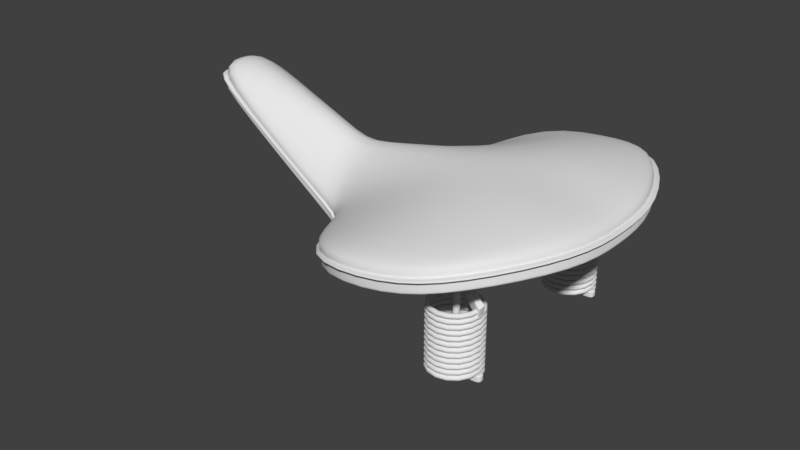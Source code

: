 # Source: sattel.blend  (saved by Blender 2.79.0; exported with 4.5.12 LTS)
import bpy
from mathutils import Matrix  # noqa: F401  (used for matrix-valued properties, if any)

bpy.ops.wm.read_factory_settings(use_empty=True)
scene = bpy.context.scene
scene.name = 'Scene'

# ---- collections
col_collection_1 = bpy.data.collections.new('Collection 1'); scene.collection.children.link(col_collection_1)
col_all_objects = bpy.data.collections.new('all_objects')  # instanced only; not linked into the scene

# ---- materials (node trees are filled in below, after node groups)
mat_screw_003_001 = bpy.data.materials.new('screw_003.001')
mat_screw_003_001.alpha_threshold = 0.0
mat_screw_003_001.roughness = 0.5
mat_screw_004 = bpy.data.materials.new('screw_004')
mat_screw_004.alpha_threshold = 0.0
mat_screw_004.roughness = 0.5
mat_screw_003 = bpy.data.materials.new('screw_003')
mat_screw_003.alpha_threshold = 0.0
mat_screw_003.roughness = 0.5

# ---- material node trees
mat_screw_003_001.use_nodes = True; mat_screw_003_001.node_tree.nodes.clear()
_N = mat_screw_003_001.node_tree.nodes; _L = mat_screw_003_001.node_tree.links
n0 = _N.new('ShaderNodeOutputMaterial'); n0.name = 'Material Output'; n0.location = (300, 300)
n1 = _N.new('ShaderNodeBsdfDiffuse'); n1.name = 'Diffuse BSDF'; n1.location = (10, 300)
n1.inputs[0].default_value = (0.15, 0.15, 0.15, 1.0)
_L.new(n1.outputs[0], n0.inputs[0])
n0.is_active_output = True
mat_screw_004.use_nodes = True; mat_screw_004.node_tree.nodes.clear()
_N = mat_screw_004.node_tree.nodes; _L = mat_screw_004.node_tree.links
n0 = _N.new('ShaderNodeOutputMaterial'); n0.name = 'Material Output'; n0.location = (300, 300)
n1 = _N.new('ShaderNodeBsdfDiffuse'); n1.name = 'Diffuse BSDF'; n1.location = (10, 300)
n1.inputs[0].default_value = (0.15, 0.15, 0.15, 1.0)
_L.new(n1.outputs[0], n0.inputs[0])
n0.is_active_output = True
mat_screw_003.use_nodes = True; mat_screw_003.node_tree.nodes.clear()
_N = mat_screw_003.node_tree.nodes; _L = mat_screw_003.node_tree.links
n0 = _N.new('ShaderNodeOutputMaterial'); n0.name = 'Material Output'; n0.location = (300, 300)
n1 = _N.new('ShaderNodeBsdfDiffuse'); n1.name = 'Diffuse BSDF'; n1.location = (10, 300)
n1.inputs[0].default_value = (0.15, 0.15, 0.15, 1.0)
_L.new(n1.outputs[0], n0.inputs[0])
n0.is_active_output = True

# ---- world
world_world = bpy.data.worlds.new('World'); scene.world = world_world
world_world.color = (0.05088, 0.05088, 0.05088)
world_world.use_sun_shadow = False
world_world.sun_shadow_jitter_overblur = 0.0
world_world.cycles.sampling_method = 'MANUAL'

# ---- meshes
me_screw_003_002 = bpy.data.meshes.new('screw_003.002')
me_screw_003_002.from_pydata([(-5.96e-08, -0.1524, -5.281e-08), (-0.1319, -0.07618, 1.689e-09), (-0.1319, 0.07618, 2.469e-08), (-5.96e-08, 0.1524, -6.796e-09), (0.1319, 0.07618, -6.129e-08), (0.1319, -0.07618, -8.43e-08), (-0.1319, -0.07618, 0.09913), (-2.73e-08, -0.1524, 0.09913), (-0.1319, 0.07618, 0.09913), (-2.73e-08, 0.1524, 0.09913), (0.1319, 0.07618, 0.09913), (0.1319, -0.07618, 0.09913), (-1.709e-08, -0.1056, 0.1305), (-0.09148, -0.05282, 0.1305), (-0.09148, 0.05282, 0.1305), (-1.709e-08, 0.1056, 0.1305), (0.09148, 0.05282, 0.1305), (0.09148, -0.05282, 0.1305), (-2.73e-08, -0.1205, 0.09913), (-8.572e-08, -0.1133, 0.1028), (-2.938e-08, -0.1164, 0.09275), (-0.09811, -0.05665, 0.1028), (-0.1044, -0.06027, 0.09913), (-0.1008, -0.0582, 0.09275), (0.09811, -0.05665, 0.1028), (0.1044, -0.06027, 0.09913), (0.1008, -0.0582, 0.09275), (-0.09811, 0.05665, 0.1028), (-0.1044, 0.06027, 0.09913), (-0.1008, 0.0582, 0.09275), (-2.73e-08, 0.1205, 0.09913), (-2.611e-08, 0.1133, 0.1028), (-2.938e-08, 0.1164, 0.09275), (0.1044, 0.06027, 0.09913), (0.09811, 0.05665, 0.1028), (0.1008, 0.0582, 0.09275)], [], [(0, 7, 6, 1), (1, 6, 8, 2), (2, 8, 9, 3), (3, 9, 10, 4), (4, 10, 11, 5), (5, 11, 7, 0), (13, 12, 17, 16, 15, 14), (15, 31, 27, 14), (17, 24, 34, 16), (16, 34, 31, 15), (22, 28, 8, 6), (28, 30, 9, 8), (30, 33, 10, 9), (12, 19, 24, 17), (33, 25, 11, 10), (21, 19, 12, 13), (25, 18, 7, 11), (18, 22, 6, 7), (22, 18, 20, 23), (23, 20, 19, 21), (28, 22, 23, 29), (29, 23, 21, 27), (25, 33, 35, 26), (26, 35, 34, 24), (33, 30, 32, 35), (35, 32, 31, 34), (30, 28, 29, 32), (32, 29, 27, 31), (18, 25, 26, 20), (20, 26, 24, 19), (14, 27, 21, 13)])
me_screw_003_002.polygons.foreach_set('use_smooth', [True] * 31)
_uv = me_screw_003_002.uv_layers.new(name='UVMap')
_uv.uv.foreach_set('vector', [0.5183, 0.0002289, 0.5183, 0.1688, 0.2593, 0.1688, 0.2593, 0.000229, 0.2593, 0.000229, 0.2593, 0.1688, 0.0002289, 0.1688, 0.0002288, 0.0002291, 0.0002288, 0.3378, 0.0002288, 0.1692, 0.2593, 0.1692, 0.2593, 0.3378, 0.2593, 0.3378, 0.2593, 0.1692, 0.5183, 0.1692, 0.5183, 0.3378, 0.5183, 0.3378, 0.5183, 0.1692, 0.7774, 0.1692, 0.7774, 0.3378, 0.7774, 0.0002288, 0.7774, 0.1688, 0.5183, 0.1688, 0.5183, 0.0002289, 0.6821, 0.8659, 0.5923, 0.7104, 0.6821, 0.5549, 0.8617, 0.5549, 0.9515, 0.7104, 0.8617, 0.8659, 0.1995, 0.8172, 0.1926, 0.8656, 0.007663, 0.8119, 0.02728, 0.7675, 0.5515, 0.7672, 0.5713, 0.8118, 0.386, 0.8656, 0.3791, 0.8171, 0.3791, 0.8171, 0.386, 0.8656, 0.1926, 0.8656, 0.1995, 0.8172, 0.1969, 0.6047, 0.05064, 0.761, 0.0002288, 0.75, 0.1756, 0.5549, 0.05111, 0.3441, 0.1935, 0.5051, 0.1707, 0.5544, 0.0002288, 0.3536, 0.1935, 0.5051, 0.4116, 0.5088, 0.4333, 0.5544, 0.1707, 0.5544, 0.3793, 0.9499, 0.3862, 0.9014, 0.5712, 0.9553, 0.5515, 0.9998, 0.4116, 0.5088, 0.5445, 0.3594, 0.5917, 0.3684, 0.4333, 0.5544, 0.1929, 0.9015, 0.3862, 0.9014, 0.3793, 0.9499, 0.1997, 0.9498, 0.5442, 0.7616, 0.4151, 0.6076, 0.4382, 0.5625, 0.5919, 0.7539, 0.4151, 0.6076, 0.1969, 0.6047, 0.1756, 0.5549, 0.4382, 0.5625, 0.1969, 0.6047, 0.4151, 0.6076, 0.4094, 0.6196, 0.2025, 0.6179, 0.1904, 0.8837, 0.3887, 0.8838, 0.3862, 0.9014, 0.1929, 0.9015, 0.05064, 0.761, 0.1969, 0.6047, 0.2025, 0.6179, 0.06169, 0.7667, 0.0002288, 0.9389, 0.1904, 0.8837, 0.1929, 0.9015, 0.007696, 0.9551, 0.5445, 0.3594, 0.4116, 0.5088, 0.4063, 0.4965, 0.534, 0.3543, 0.5787, 0.8281, 0.3885, 0.8833, 0.386, 0.8656, 0.5713, 0.8118, 0.4116, 0.5088, 0.1935, 0.5051, 0.1995, 0.4922, 0.4063, 0.4965, 0.3885, 0.8833, 0.1901, 0.8833, 0.1926, 0.8656, 0.386, 0.8656, 0.1935, 0.5051, 0.05111, 0.3441, 0.0632, 0.3382, 0.1995, 0.4922, 0.1901, 0.8833, 0.0002288, 0.8281, 0.007663, 0.8119, 0.1926, 0.8656, 0.4151, 0.6076, 0.5442, 0.7616, 0.5328, 0.7667, 0.4094, 0.6196, 0.3887, 0.8838, 0.5787, 0.9391, 0.5712, 0.9553, 0.3862, 0.9014, 0.02741, 0.9998, 0.007696, 0.9551, 0.1929, 0.9015, 0.1997, 0.9498])
me_screw_003_002.materials.append(mat_screw_003_001)
me_screw_003_002.use_remesh_preserve_volume = False
me_screw_003_002.use_remesh_preserve_attributes = False
me_screw_003_002.use_mirror_vertex_groups = False
me_screw_003_002.update()
me_cube_002 = bpy.data.meshes.new('Cube.002')
me_cube_002.from_pydata([(-1.0, 5.92, -1.0), (-1.0, 5.92, 1.0), (-1.0, 7.92, -1.0), (-1.0, 7.92, 1.0), (1.0, 5.92, -1.0), (1.0, 5.92, 1.0), (1.0, 7.92, -1.0), (1.0, 7.92, 1.0), (-1.0, 7.159, -1.0), (-1.0, 6.493, -1.0), (-1.0, 6.493, 1.0), (-1.0, 7.159, 1.0), (1.0, 6.493, -1.0), (1.0, 7.159, -1.0), (1.0, 7.159, 1.0), (1.0, 6.493, 1.0), (-1.0, 7.159, -1.0), (-1.0, 6.493, -1.0), (-1.0, 6.493, 1.0), (-1.0, 7.159, 1.0), (1.0, 6.493, -1.0), (1.0, 7.159, -1.0), (1.0, 7.159, 1.0), (1.0, 6.493, 1.0), (2.133, 6.493, -1.0), (2.133, 7.159, -1.0), (2.133, 7.159, 1.0), (2.133, 6.493, 1.0), (-1.0, 5.92, -0.6933), (-1.0, 7.92, -0.6933), (1.0, 7.92, -0.6933), (1.0, 5.92, -0.6933), (1.0, 7.159, -0.6933), (1.0, 6.493, -0.6933), (-1.0, 6.493, -0.6933), (-1.0, 7.159, -0.6933), (1.0, 7.159, -0.6933), (1.0, 6.493, -0.6933), (-1.0, 6.493, -0.6933), (-1.0, 7.159, -0.6933), (2.133, 7.159, -0.6933), (2.133, 6.493, -0.6933), (-1.0, 5.92, 0.6702), (-1.0, 7.92, 0.6702), (1.0, 7.92, 0.6702), (1.0, 5.92, 0.6702), (1.0, 7.159, 0.6702), (1.0, 6.493, 0.6702), (-1.0, 6.493, 0.6702), (-1.0, 7.159, 0.6702), (1.0, 7.159, 0.6702), (1.0, 6.493, 0.6702), (-1.0, 6.493, 0.6702), (-1.0, 7.159, 0.6702), (2.133, 7.159, 0.6702), (2.133, 6.493, 0.6702), (1.047, 6.493, -1.0), (1.047, 6.493, 1.0), (1.047, 7.159, 1.0), (1.047, 7.159, -1.0), (1.047, 7.159, -0.6933), (1.047, 6.493, -0.6933), (1.047, 6.493, 0.6702), (1.047, 7.159, 0.6702), (-0.16, 7.92, -1.0), (-0.16, 7.92, 1.0), (-0.16, 5.92, -1.0), (-0.16, 5.92, 1.0), (-0.16, 7.159, 1.0), (-0.16, 6.493, 1.0), (-0.16, 7.159, -1.0), (-0.16, 6.493, -1.0), (-0.16, 7.159, 1.0), (-0.16, 6.493, 1.0), (-0.16, 7.159, -1.0), (-0.16, 6.493, -1.0), (-0.16, 5.92, -0.6933), (-0.16, 7.92, -0.6933), (-0.16, 5.92, 0.6702), (-0.16, 7.92, 0.6702), (-1.0, 6.826, -1.0), (-1.0, 6.826, 1.0), (1.0, 6.826, -1.0), (1.0, 6.826, 1.0), (2.133, 6.826, -1.0), (2.133, 6.826, 1.0), (2.133, 6.826, -0.6933), (-1.0, 6.826, -0.6933), (2.133, 6.826, 0.6702), (-1.0, 6.826, 0.6702), (1.047, 6.826, -1.0), (1.047, 6.826, 1.0), (-0.16, 6.826, -1.0), (-0.16, 6.826, 1.0)], [], [(49, 11, 3, 43), (79, 65, 7, 44), (47, 15, 5, 45), (78, 67, 1, 42), (71, 12, 4, 66), (69, 10, 1, 67), (65, 3, 11, 68), (68, 11, 19, 72), (64, 6, 13, 70), (70, 13, 21, 74), (44, 7, 14, 46), (46, 14, 22, 50), (42, 1, 10, 48), (48, 10, 18, 52), (93, 81, 18, 73), (92, 82, 20, 75), (61, 56, 24, 41), (89, 81, 19, 53), (35, 8, 16, 39), (33, 12, 20, 37), (71, 9, 17, 75), (69, 15, 23, 73), (88, 85, 27, 55), (91, 57, 27, 85), (63, 58, 26, 54), (90, 59, 25, 84), (59, 60, 40, 25), (84, 86, 41, 24), (47, 33, 37, 51), (49, 35, 39, 53), (80, 87, 39, 16), (62, 61, 41, 55), (9, 34, 38, 17), (0, 28, 34, 9), (13, 32, 36, 21), (6, 30, 32, 13), (66, 76, 28, 0), (12, 33, 31, 4), (64, 77, 30, 6), (8, 35, 29, 2), (57, 62, 55, 27), (11, 49, 53, 19), (15, 47, 51, 23), (60, 63, 54, 40), (86, 88, 55, 41), (87, 89, 53, 39), (34, 48, 52, 38), (28, 42, 48, 34), (32, 46, 50, 36), (30, 44, 46, 32), (76, 78, 42, 28), (33, 47, 45, 31), (77, 79, 44, 30), (35, 49, 43, 29), (36, 50, 63, 60), (23, 51, 62, 57), (51, 37, 61, 62), (21, 36, 60, 59), (82, 21, 59, 90), (50, 22, 58, 63), (83, 23, 57, 91), (37, 20, 56, 61), (29, 43, 79, 77), (31, 45, 78, 76), (2, 29, 77, 64), (4, 31, 76, 66), (10, 69, 73, 18), (12, 71, 75, 20), (80, 92, 75, 17), (83, 93, 73, 23), (8, 70, 74, 16), (2, 64, 70, 8), (14, 68, 72, 22), (7, 65, 68, 14), (15, 69, 67, 5), (9, 71, 66, 0), (45, 5, 67, 78), (43, 3, 65, 79), (22, 72, 93, 83), (16, 74, 92, 80), (22, 83, 91, 58), (20, 82, 90, 56), (38, 52, 89, 87), (40, 54, 88, 86), (17, 38, 87, 80), (25, 40, 86, 84), (56, 90, 84, 24), (58, 91, 85, 26), (54, 26, 85, 88), (52, 18, 81, 89), (74, 21, 82, 92), (72, 19, 81, 93)])
me_cube_002.polygons.foreach_set('use_smooth', [True] * 92)
me_cube_002.use_remesh_preserve_volume = False
me_cube_002.use_remesh_preserve_attributes = False
me_cube_002.use_mirror_vertex_groups = False
me_cube_002.update()
me_circle_004 = bpy.data.meshes.new('Circle.004')
me_circle_004.from_pydata([(0.0, 11.13, -4.427e-07), (-0.1951, 11.11, -4.427e-07), (-0.3827, 11.05, -4.427e-07), (-0.5556, 10.96, -4.427e-07), (-0.7071, 10.83, -4.427e-07), (-0.8315, 10.68, -4.427e-07), (-0.9239, 10.51, -4.427e-07), (-0.9808, 10.32, -4.427e-07), (-1.0, 10.13, -4.427e-07), (-0.9808, 9.932, -4.427e-07), (-0.9239, 9.745, -4.427e-07), (-0.8315, 9.572, -4.427e-07), (-0.7071, 9.42, -4.427e-07), (-0.5556, 9.296, -4.427e-07), (-0.3827, 9.204, -4.427e-07), (-0.1951, 9.147, -4.427e-07), (3.258e-07, 9.127, -4.427e-07), (0.1951, 9.147, -4.427e-07), (0.3827, 9.204, -4.427e-07), (0.5556, 9.296, -4.427e-07), (0.7071, 9.42, -4.427e-07), (0.8315, 9.572, -4.427e-07), (0.9239, 9.745, -4.427e-07), (0.9808, 9.932, -4.427e-07), (1.0, 10.13, -4.427e-07), (0.9808, 10.32, -4.427e-07), (0.9239, 10.51, -4.427e-07), (0.8315, 10.68, -4.427e-07), (0.7071, 10.83, -4.427e-07), (0.5556, 10.96, -4.427e-07), (0.3827, 11.05, -4.427e-07), (0.1951, 11.11, -4.427e-07)], [(1, 0), (2, 1), (3, 2), (4, 3), (5, 4), (6, 5), (7, 6), (8, 7), (9, 8), (10, 9), (11, 10), (12, 11), (13, 12), (14, 13), (15, 14), (16, 15), (17, 16), (18, 17), (19, 18), (20, 19), (21, 20), (22, 21), (23, 22), (24, 23), (25, 24), (26, 25), (27, 26), (28, 27), (29, 28), (30, 29), (31, 30), (0, 31)], [])
me_circle_004.use_remesh_preserve_volume = False
me_circle_004.use_remesh_preserve_attributes = False
me_circle_004.use_mirror_vertex_groups = False
me_circle_004.update()
me_circle_003 = bpy.data.meshes.new('Circle.003')
me_circle_003.from_pydata([(0.0, 11.13, -4.427e-07), (-0.1951, 11.11, -4.427e-07), (-0.3827, 11.05, -4.427e-07), (-0.5556, 10.96, -4.427e-07), (-0.7071, 10.83, -4.427e-07), (-0.8315, 10.68, -4.427e-07), (-0.9239, 10.51, -4.427e-07), (-0.9808, 10.32, -4.427e-07), (-1.0, 10.13, -4.427e-07), (-0.9808, 9.932, -4.427e-07), (-0.9239, 9.745, -4.427e-07), (-0.8315, 9.572, -4.427e-07), (-0.7071, 9.42, -4.427e-07), (-0.5556, 9.296, -4.427e-07), (-0.3827, 9.204, -4.427e-07), (-0.1951, 9.147, -4.427e-07), (3.258e-07, 9.127, -4.427e-07), (0.1951, 9.147, -4.427e-07), (0.3827, 9.204, -4.427e-07), (0.5556, 9.296, -4.427e-07), (0.7071, 9.42, -4.427e-07), (0.8315, 9.572, -4.427e-07), (0.9239, 9.745, -4.427e-07), (0.9808, 9.932, -4.427e-07), (1.0, 10.13, -4.427e-07), (0.9808, 10.32, -4.427e-07), (0.9239, 10.51, -4.427e-07), (0.8315, 10.68, -4.427e-07), (0.7071, 10.83, -4.427e-07), (0.5556, 10.96, -4.427e-07), (0.3827, 11.05, -4.427e-07), (0.1951, 11.11, -4.427e-07)], [(1, 0), (2, 1), (3, 2), (4, 3), (5, 4), (6, 5), (7, 6), (8, 7), (9, 8), (10, 9), (11, 10), (12, 11), (13, 12), (14, 13), (15, 14), (16, 15), (17, 16), (18, 17), (19, 18), (20, 19), (21, 20), (22, 21), (23, 22), (24, 23), (25, 24), (26, 25), (27, 26), (28, 27), (29, 28), (30, 29), (31, 30), (0, 31)], [])
me_circle_003.use_remesh_preserve_volume = False
me_circle_003.use_remesh_preserve_attributes = False
me_circle_003.use_mirror_vertex_groups = False
me_circle_003.update()
me_cube_001 = bpy.data.meshes.new('Cube.001')
me_cube_001.from_pydata([(-1.008, 3.59, -1.788), (-1.008, 3.59, 0.2122), (-1.008, 5.59, -1.903), (-1.008, 5.59, 0.09682), (0.9873, 3.591, -3.121), (0.9873, 3.591, -1.121), (0.9873, 5.591, -3.121), (0.9873, 5.591, -1.121), (0.2473, 5.587, -4.715), (0.008734, 5.589, 2.832), (-0.5166, 5.591, -4.19), (-0.5166, 5.591, -2.19), (0.008734, 5.589, 4.832), (0.2473, 5.587, -2.715), (-0.5166, 3.591, -4.19), (0.008734, 3.589, 2.832), (0.2473, 3.587, -4.715), (0.2473, 3.587, -2.715), (0.008734, 3.589, 4.832), (-0.5166, 3.591, -2.19), (-1.009, 5.411, -1.85), (-1.008, 3.82, -1.839), (-1.008, 3.821, 0.1608), (-1.009, 5.412, 0.1497), (0.9878, 3.769, -3.136), (0.9869, 5.36, -3.108), (0.9869, 5.361, -1.108), (0.9878, 3.77, -1.136), (0.2469, 5.37, -2.702), (0.2478, 3.779, -2.73), (0.008273, 5.384, 4.846), (0.009194, 3.794, 4.819), (-0.517, 5.4, -2.176), (-0.5161, 3.809, -2.204), (-0.517, 5.399, -4.176), (-0.5161, 3.808, -4.204), (0.008274, 5.383, 2.846), (0.009195, 3.793, 2.819), (0.2469, 5.369, -4.702), (0.2478, 3.778, -4.73)], [], [(20, 23, 3, 2), (8, 13, 7, 6), (24, 27, 5, 4), (14, 19, 1, 0), (39, 24, 4, 16), (33, 22, 1, 19), (27, 29, 17, 5), (29, 31, 18, 17), (31, 33, 19, 18), (21, 35, 14, 0), (35, 37, 15, 14), (37, 39, 16, 15), (4, 5, 17, 16), (16, 17, 18, 15), (15, 18, 19, 14), (2, 3, 11, 10), (10, 11, 12, 9), (9, 12, 13, 8), (9, 8, 38, 36), (36, 38, 39, 37), (10, 9, 36, 34), (34, 36, 37, 35), (2, 10, 34, 20), (20, 34, 35, 21), (12, 11, 32, 30), (30, 32, 33, 31), (13, 12, 30, 28), (28, 30, 31, 29), (7, 13, 28, 26), (26, 28, 29, 27), (11, 3, 23, 32), (32, 23, 22, 33), (8, 6, 25, 38), (38, 25, 24, 39), (6, 7, 26, 25), (25, 26, 27, 24), (0, 1, 22, 21), (21, 22, 23, 20)])
me_cube_001.use_remesh_preserve_volume = False
me_cube_001.use_remesh_preserve_attributes = False
me_cube_001.use_mirror_vertex_groups = False
me_cube_001.update()
me_cube = bpy.data.meshes.new('Cube')
me_cube.from_pydata([(3.245, 0.0, -0.4544), (-7.706, -9.942, 0.6608), (2.927, 0.0, -0.4769), (-7.706, -8.47, 0.6221), (3.698, 0.0, -0.2211), (-6.995, -9.942, 0.649), (3.38, 0.0, -0.2436), (-6.995, -8.47, 0.649), (-6.724, -9.968, 0.4428), (-6.724, -8.444, 0.4428), (-5.988, -8.444, 0.5578), (-5.988, -9.968, 0.5578), (-7.708, 0.0, 0.5857), (-6.997, 0.0, 0.6494), (-6.726, 0.0, 0.4431), (-5.99, 0.0, 0.5581), (0.5284, -6.229, -0.2893), (1.45, -6.229, -0.116), (1.45, -8.137, -0.116), (0.5284, -8.137, -0.2893), (1.397, -10.78, -0.377), (2.341, -10.78, -0.1966), (2.341, -12.74, -0.1966), (1.397, -12.74, -0.377), (2.475, -8.298, -0.4706), (2.949, -8.964, -0.2376), (2.947, -10.94, -0.2394), (2.473, -10.27, -0.4725), (-7.027, -8.47, 0.6478), (3.678, 0.0, -0.2316), (-7.027, -9.942, 0.6496), (-6.021, -9.968, 0.5526), (-7.029, 0.0, 0.6465), (1.409, -8.137, -0.1238), (2.298, -12.74, -0.2047), (2.925, -10.91, -0.2499), (-7.64, -9.942, 0.6597), (-6.656, -9.968, 0.4534), (0.6138, -8.137, -0.2733), (1.484, -12.74, -0.3603), (2.516, -10.33, -0.451), (-7.64, -8.47, 0.6246), (3.287, 0.0, -0.4328), (-7.642, 0.0, 0.5916), (2.625, -5.267, -0.4727), (2.776, -3.821, -0.4748), (3.092, -5.499, -0.2396), (3.236, -3.937, -0.2416), (3.197, -6.187, -0.2333), (3.448, -4.281, -0.2272), (2.988, -4.165, -0.4605), (2.73, -5.955, -0.4665), (3.176, -6.176, -0.2438), (3.427, -4.276, -0.2377), (2.773, -5.976, -0.4449), (3.03, -4.176, -0.4389), (8.472, -38.36, 0.1496), (8.61, -37.3, 0.153), (8.356, -37.24, 0.02423), (8.214, -38.23, 0.0209), (8.46, -38.35, 0.1439), (8.599, -37.3, 0.1472), (8.238, -38.24, 0.03282), (8.38, -37.25, 0.03615), (5.698, -22.48, -0.03793), (5.723, -22.65, -0.0524), (5.466, -20.91, 0.09678), (5.588, -19.42, 0.1189), (5.6, -19.51, 0.1119), (5.861, -21.32, -0.03661), (5.454, -20.82, 0.1038), (5.835, -21.15, -0.02221), (5.273, -20.08, -0.09706), (5.133, -18.77, 0.04731), (5.284, -17.3, 0.06109), (5.288, -20.22, -0.1126), (5.277, -17.22, 0.06859), (5.443, -18.83, -0.09818), (5.126, -18.7, 0.05483), (5.428, -18.68, -0.08274), (6.11, -25.03, -0.03583), (6.032, -22.21, 0.1213), (6.24, -23.81, -0.02215), (5.906, -23.49, 0.1082), (6.221, -23.67, -0.008867), (6.092, -24.89, -0.02249), (5.915, -23.56, 0.1017), (6.041, -22.28, 0.1148), (9.421, -44.45, 0.04094), (9.503, -41.91, 0.06673), (9.398, -41.06, -0.01558), (9.314, -43.55, -0.04125), (9.416, -44.41, 0.03724), (9.498, -41.88, 0.06303), (9.324, -43.64, -0.03364), (9.408, -41.14, -0.007959), (9.245, -41.84, 0.09236), (9.149, -44.48, 0.06736), (9.143, -44.44, 0.06311), (9.003, -43.78, -0.02695), (9.016, -43.85, -0.01822), (9.102, -41.19, -0.002052), (9.239, -41.81, 0.08812), (9.115, -41.25, 0.00669), (9.39, -44.45, 0.04395), (9.385, -44.41, 0.04019), (9.279, -43.58, -0.03962), (9.365, -41.07, -0.01404), (9.375, -41.15, -0.006291), (9.473, -41.91, 0.06965), (9.289, -43.66, -0.03188), (9.469, -41.87, 0.06589)], [], [(8, 1, 3, 9), (9, 3, 12, 14), (10, 7, 5, 11), (37, 36, 1, 8), (41, 3, 1, 36), (38, 37, 8, 19), (17, 10, 11, 18), (16, 9, 10, 17), (19, 8, 9, 16), (48, 26, 35, 52), (10, 9, 14, 15), (28, 7, 13, 32), (7, 10, 15, 13), (23, 19, 16, 20), (20, 16, 17, 21), (21, 17, 18, 22), (39, 38, 19, 23), (40, 39, 23, 27), (25, 21, 22, 26), (24, 20, 21, 25), (27, 23, 20, 24), (51, 27, 24, 44), (44, 24, 25, 46), (46, 25, 26, 48), (54, 40, 27, 51), (26, 22, 34, 35), (22, 18, 33, 34), (41, 28, 32, 43), (18, 11, 31, 33), (7, 28, 30, 5), (11, 5, 30, 31), (3, 41, 43, 12), (52, 35, 40, 54), (35, 34, 39, 40), (34, 33, 38, 39), (33, 31, 37, 38), (28, 41, 36, 30), (31, 30, 36, 37), (29, 53, 55, 42), (87, 81, 57, 61), (42, 55, 50, 0), (86, 85, 62, 60), (6, 47, 49, 4), (47, 46, 48, 49), (2, 45, 47, 6), (45, 44, 46, 47), (0, 50, 45, 2), (50, 51, 44, 45), (4, 49, 53, 29), (85, 80, 59, 62), (110, 106, 91, 94), (104, 105, 92, 88), (109, 104, 88, 89), (80, 82, 58, 59), (81, 83, 56, 57), (82, 84, 63, 58), (83, 86, 60, 56), (84, 87, 61, 63), (79, 74, 68, 71), (78, 73, 66, 70), (77, 79, 71, 69), (76, 78, 70, 67), (75, 77, 69, 65), (72, 75, 65, 64), (73, 72, 64, 66), (74, 76, 67, 68), (53, 49, 76, 74), (52, 54, 72, 73), (54, 51, 75, 72), (51, 50, 77, 75), (49, 48, 78, 76), (50, 55, 79, 77), (48, 52, 73, 78), (55, 53, 74, 79), (71, 68, 87, 84), (70, 66, 86, 83), (69, 71, 84, 82), (67, 70, 83, 81), (65, 69, 82, 80), (64, 65, 80, 85), (66, 64, 85, 86), (68, 67, 81, 87), (93, 92, 94, 95), (95, 94, 91, 90), (89, 88, 92, 93), (105, 110, 94, 92), (106, 107, 90, 91), (111, 109, 89, 93), (107, 108, 95, 90), (108, 111, 93, 95), (63, 61, 102, 103), (58, 63, 103, 101), (61, 57, 96, 102), (59, 58, 101, 99), (60, 62, 100, 98), (57, 56, 97, 96), (56, 60, 98, 97), (62, 59, 99, 100), (103, 102, 111, 108), (101, 103, 108, 107), (102, 96, 109, 111), (99, 101, 107, 106), (98, 100, 110, 105), (96, 97, 104, 109), (97, 98, 105, 104), (100, 99, 106, 110)])
me_cube.polygons.foreach_set('use_smooth', [True] * 106)
me_cube.use_remesh_preserve_volume = False
me_cube.use_remesh_preserve_attributes = False
me_cube.use_mirror_vertex_groups = False
me_cube.update()
me_plane = bpy.data.meshes.new('Plane')
me_plane.from_pydata([(0.6112, -0.4645, 5.829), (0.6112, 0.4645, 5.829), (-0.3416, 0.123, 5.943), (-0.3416, -0.123, 5.971), (0.7284, -0.1772, 5.824), (0.7284, 0.1772, 5.824), (0.2334, 0.5317, 5.759), (0.07424, -0.1539, 5.613), (0.07424, 0.1539, 5.613), (0.2334, -0.5317, 5.759), (-0.4065, 0.0, 5.844), (0.7284, 0.0, 5.812), (0.4503, -0.5317, 5.785), (0.4503, 0.5317, 5.785), (0.913, 0.2679, 5.85), (0.7495, 0.6645, 5.858), (-0.7146, 0.0, 5.98), (-0.6124, -0.1599, 6.064), (0.9135, 0.0, 5.835), (-0.001536, -0.1939, 5.558), (-0.6124, 0.1599, 6.064), (0.5467, -0.7583, 5.789), (0.7495, -0.6645, 5.858), (0.2433, 0.7596, 5.766), (0.2433, -0.7596, 5.766), (-0.0523, 3.474e-11, 6.031), (0.4501, -0.257, 6.077), (0.4501, 0.257, 6.077), (0.4501, 3.474e-11, 6.031), (0.8963, 0.2679, 5.978), (0.7349, 0.6645, 5.97), (-0.6254, 1.326e-09, 6.215), (-0.624, -0.1599, 6.153), (0.8968, 3.474e-11, 5.963), (-0.01825, -0.1939, 5.686), (-0.01825, 0.1939, 5.686), (-0.624, 0.1599, 6.153), (0.53, -0.7583, 5.917), (0.7349, -0.6645, 5.97), (0.53, 0.7583, 5.917), (0.2266, 0.7596, 5.894), (0.2266, -0.7596, 5.894), (0.8963, -0.2679, 5.978), (-0.001536, 0.1939, 5.558), (0.5467, 0.7583, 5.789), (0.913, -0.2679, 5.85), (0.2342, 0.7596, 5.835), (0.2356, 0.7596, 5.825), (0.9053, -0.2679, 5.909), (0.904, -0.2679, 5.919), (0.9045, 1.875e-11, 5.904), (0.9058, 1.599e-11, 5.893), (0.9053, 0.2679, 5.909), (0.904, 0.2679, 5.919), (0.7415, 0.6645, 5.919), (0.7429, 0.6645, 5.909), (-0.6713, 6.432e-10, 6.035), (-0.6687, 6.825e-10, 6.045), (-0.6188, -0.1599, 6.113), (-0.6175, -0.1599, 6.103), (0.7411, -0.6645, 5.923), (0.7436, -0.6645, 5.903), (0.9035, -0.2679, 5.923), (0.906, -0.2679, 5.903), (0.7436, 0.6645, 5.903), (0.7411, 0.6645, 5.923), (0.5372, 0.7583, 5.862), (0.5397, 0.7583, 5.842), (-0.6167, 0.1599, 6.097), (-0.6193, 0.1599, 6.117), (0.2338, -0.7596, 5.839), (0.2363, -0.7596, 5.819), (0.5397, -0.7583, 5.842), (0.5372, -0.7583, 5.862), (-0.6167, -0.1599, 6.097), (-0.6193, -0.1599, 6.117), (-0.008471, -0.1939, 5.611), (-0.01105, -0.1939, 5.63), (0.2363, 0.7596, 5.819), (0.2338, 0.7596, 5.839), (-0.008471, 0.1939, 5.611), (-0.01105, 0.1939, 5.63), (0.9066, 1.441e-11, 5.888), (0.904, 1.978e-11, 5.907), (0.9035, 0.2679, 5.923), (0.906, 0.2679, 5.903), (-0.6677, 6.973e-10, 6.049), (-0.6729, 6.207e-10, 6.029), (0.5377, 0.7583, 5.858), (0.539, 0.7583, 5.848), (-0.009231, 0.1939, 5.617), (-0.01056, 0.1939, 5.627), (-0.009231, -0.1939, 5.617), (-0.01056, -0.1939, 5.627), (0.539, -0.7583, 5.848), (0.5377, -0.7583, 5.858), (0.2342, -0.7596, 5.835), (0.2356, -0.7596, 5.825), (-0.6175, 0.1599, 6.103), (-0.6188, 0.1599, 6.113), (0.7415, -0.6645, 5.919), (0.7429, -0.6645, 5.909), (0.2345, -0.7813, 5.825), (0.5466, -0.78, 5.848), (-0.01729, 0.1995, 5.617), (-0.6429, 0.1644, 6.103), (0.7549, 0.6835, 5.919), (0.5452, 0.78, 5.858), (0.5452, -0.78, 5.858), (0.7549, -0.6835, 5.919), (0.7563, -0.6835, 5.909), (0.2331, -0.7813, 5.835), (-0.01729, -0.1995, 5.617), (-0.01865, -0.1995, 5.627), (-0.01865, 0.1995, 5.627), (0.2345, 0.7813, 5.825), (0.2331, 0.7813, 5.835), (0.922, -0.2756, 5.919), (0.9233, -0.2756, 5.909), (-0.6956, 7.628e-10, 6.045), (-0.6983, 7.224e-10, 6.035), (-0.6429, -0.1644, 6.103), (-0.6443, -0.1644, 6.113), (-0.6443, 0.1644, 6.113), (0.922, 0.2756, 5.919), (0.9233, 0.2756, 5.909), (0.7563, 0.6835, 5.909), (0.5466, 0.78, 5.848), (0.9239, 7.721e-11, 5.893), (0.9225, 8.004e-11, 5.904), (0.5453, -0.7583, 5.799), (0.7484, -0.6645, 5.867), (0.9116, -0.2679, 5.86), (0.9121, 2.787e-12, 5.845), (0.7484, 0.6645, 5.867), (0.5453, 0.7583, 5.799), (0.9116, 0.2679, 5.86), (0.2419, 0.7596, 5.776), (-0.6132, 0.1599, 6.07), (-0.7065, 1.2e-10, 6.011), (-0.002877, 0.1939, 5.568), (-0.002877, -0.1939, 5.568), (0.2419, -0.7596, 5.776), (-0.6132, -0.1599, 6.07), (-0.06131, -0.1906, 5.607), (-0.06876, 0.1906, 5.664), (0.03354, -0.1509, 5.648), (0.03354, 0.1509, 5.62), (-0.07753, -0.1906, 5.731), (-0.07753, 0.1906, 5.731), (-0.1084, 1.611e-10, 6.049), (-0.07008, 0.1906, 5.674), (-0.07058, -0.1906, 5.678), (-0.068, -0.1906, 5.658), (-0.07058, 0.1906, 5.678), (-0.068, 0.1906, 5.658), (-0.07008, -0.1906, 5.674), (-0.06876, -0.1906, 5.664), (-0.07851, 0.1961, 5.664), (-0.07987, 0.1961, 5.674), (-0.07987, -0.1961, 5.674), (-0.07851, -0.1961, 5.664), (-0.06261, 0.1906, 5.617), (-0.06261, -0.1906, 5.617), (-0.06131, 0.1906, 5.607), (0.03354, 0.03317, 5.628), (0.6112, -0.004135, 5.829), (0.07424, 0.03592, 5.613), (0.4503, 0.01045, 5.785), (0.2334, 0.02025, 5.759)], [], [(141, 142, 71, 76), (60, 62, 42, 38), (62, 83, 33, 42), (66, 79, 40, 39), (138, 139, 87, 68), (70, 73, 37, 41), (163, 141, 76, 153), (137, 140, 80, 78), (133, 136, 85, 82), (86, 69, 99, 57), (15, 14, 5, 1), (17, 16, 10, 3), (14, 18, 11, 5), (144, 17, 3, 146), (164, 43, 8, 147), (22, 21, 12, 0), (23, 44, 13, 6), (43, 23, 6, 8), (24, 19, 7, 9), (45, 22, 0, 4), (16, 20, 2, 10), (18, 45, 4, 11), (21, 24, 9, 12), (44, 15, 1, 13), (27, 29, 30, 39), (28, 33, 29, 27), (150, 25, 35, 149), (37, 38, 42, 26), (148, 34, 25, 150), (26, 42, 33, 28), (34, 26, 28, 25), (41, 37, 26, 34), (25, 28, 27, 35), (35, 27, 39, 40), (135, 137, 78, 67), (132, 133, 82, 63), (136, 134, 64, 85), (139, 143, 74, 87), (152, 77, 34, 148), (65, 66, 39, 30), (134, 135, 67, 64), (154, 69, 36, 149), (83, 84, 29, 33), (79, 81, 35, 40), (86, 75, 32, 31), (77, 70, 41, 34), (142, 130, 72, 71), (69, 86, 31, 36), (84, 65, 30, 29), (73, 60, 38, 37), (131, 132, 63, 61), (162, 138, 68, 155), (59, 56, 87, 74), (55, 52, 85, 64), (51, 48, 63, 82), (47, 89, 67, 78), (52, 51, 82, 85), (90, 47, 78, 80), (157, 59, 74, 153), (94, 97, 71, 72), (97, 92, 76, 71), (145, 90, 80, 155), (89, 55, 64, 67), (48, 101, 61, 63), (101, 94, 72, 61), (56, 98, 68, 87), (130, 131, 61, 72), (58, 57, 119, 122), (60, 73, 95, 100), (55, 89, 127, 126), (62, 60, 100, 49), (101, 48, 118, 110), (66, 65, 54, 88), (52, 55, 126, 125), (154, 81, 91, 151), (49, 100, 109, 117), (70, 77, 93, 96), (151, 91, 114, 159), (73, 70, 96, 95), (54, 53, 124, 106), (152, 75, 58, 156), (95, 96, 111, 108), (81, 79, 46, 91), (48, 51, 128, 118), (84, 83, 50, 53), (96, 93, 113, 111), (79, 66, 88, 46), (50, 49, 117, 129), (83, 62, 49, 50), (92, 97, 102, 112), (65, 84, 53, 54), (89, 47, 115, 127), (75, 86, 57, 58), (100, 95, 108, 109), (119, 123, 105, 120), (109, 108, 103, 110), (117, 109, 110, 118), (107, 106, 126, 127), (159, 114, 104, 158), (111, 113, 112, 102), (108, 111, 102, 103), (160, 122, 121, 161), (114, 116, 115, 104), (124, 129, 128, 125), (116, 107, 127, 115), (129, 117, 118, 128), (106, 124, 125, 126), (122, 119, 120, 121), (98, 56, 120, 105), (97, 94, 103, 102), (57, 99, 123, 119), (56, 59, 121, 120), (156, 58, 122, 160), (145, 98, 105, 158), (157, 92, 112, 161), (88, 54, 106, 107), (91, 46, 116, 114), (47, 90, 104, 115), (53, 50, 129, 124), (51, 52, 125, 128), (46, 88, 107, 116), (94, 101, 110, 103), (21, 22, 131, 130), (164, 20, 138, 162), (22, 45, 132, 131), (24, 21, 130, 142), (15, 44, 135, 134), (16, 17, 143, 139), (14, 15, 134, 136), (45, 18, 133, 132), (44, 23, 137, 135), (18, 14, 136, 133), (23, 43, 140, 137), (144, 19, 141, 163), (20, 16, 139, 138), (19, 24, 142, 141), (17, 144, 163, 143), (43, 164, 162, 140), (59, 157, 161, 121), (90, 145, 158, 104), (93, 156, 160, 113), (113, 160, 161, 112), (123, 159, 158, 105), (77, 152, 156, 93), (99, 151, 159, 123), (69, 154, 151, 99), (98, 145, 155, 68), (92, 157, 153, 76), (140, 162, 155, 80), (81, 154, 149, 35), (75, 152, 148, 32), (32, 148, 150, 31), (31, 150, 149, 36), (20, 164, 147, 2), (19, 144, 146, 7), (143, 163, 153, 74), (146, 165, 167, 7), (8, 6, 169, 167), (13, 168, 169, 6), (12, 168, 166, 0), (5, 11, 166, 1), (10, 2, 147, 165), (166, 168, 13, 1), (167, 165, 147, 8), (166, 11, 4, 0), (167, 169, 9, 7), (165, 146, 3, 10), (169, 168, 12, 9)])
me_plane.polygons.foreach_set('use_smooth', [True] * 168)
me_plane.use_remesh_preserve_volume = False
me_plane.use_remesh_preserve_attributes = False
me_plane.use_mirror_vertex_groups = False
me_plane.update()
me_screw_004 = bpy.data.meshes.new('screw_004')
me_screw_004.from_pydata([(0.0, 0.1304, 0.2601), (0.1129, 0.06518, 0.2601), (0.1129, -0.06518, 0.2601), (0.0, -0.1304, 0.2601), (-0.1129, -0.06518, 0.2601), (-0.1129, 0.06518, 0.2601), (0.1129, 0.06518, 0.3927), (0.0, 0.1304, 0.3927), (0.1129, -0.06518, 0.3927), (0.0, -0.1304, 0.3927), (-0.1129, -0.06518, 0.3927), (-0.1129, 0.06518, 0.3927), (0.0, 0.09573, 0.3927), (0.0, 0.09038, 0.3988), (0.0, 0.09305, 0.3885), (0.07827, 0.04519, 0.3988), (0.0829, 0.04786, 0.3927), (0.08059, 0.04653, 0.3885), (0.07827, -0.04519, 0.3988), (0.0829, -0.04786, 0.3927), (0.08059, -0.04653, 0.3885), (0.0, -0.09038, 0.3988), (0.0, -0.09573, 0.3927), (0.0, -0.09305, 0.3885), (-0.07827, -0.04519, 0.3988), (-0.0829, -0.04786, 0.3927), (-0.08059, -0.04653, 0.3885), (-0.07827, 0.04519, 0.3988), (-0.0829, 0.04786, 0.3927), (-0.08059, 0.04653, 0.3885), (0.0, 0.09897, 0.3927), (0.08571, 0.04949, 0.3927), (-0.08571, 0.04949, 0.3927), (0.08571, -0.04949, 0.3927), (0.0, -0.09897, 0.3927), (-0.08571, -0.04949, 0.3927), (0.0, 0.09305, 0.3885), (0.08059, 0.04653, 0.3885), (0.08059, -0.04653, 0.3885), (0.0, -0.09305, 0.3885), (-0.08059, -0.04653, 0.3885), (-0.08059, 0.04653, 0.3885), (0.0, 0.09305, 0.0), (0.08059, 0.04653, 0.0), (0.08059, -0.04653, 0.0), (0.0, -0.09305, 0.0), (-0.08059, -0.04653, 0.0), (-0.08059, 0.04653, 0.0)], [], [(0, 7, 6, 1), (1, 6, 8, 2), (2, 8, 9, 3), (3, 9, 10, 4), (4, 10, 11, 5), (5, 11, 7, 0), (15, 13, 27, 24, 21, 18), (32, 30, 7, 11), (33, 34, 9, 8), (34, 35, 10, 9), (35, 32, 11, 10), (16, 12, 14, 17), (17, 14, 13, 15), (19, 16, 17, 20), (20, 17, 15, 18), (22, 19, 20, 23), (23, 20, 18, 21), (25, 22, 23, 26), (26, 23, 21, 24), (28, 25, 26, 29), (29, 26, 24, 27), (12, 28, 29, 14), (14, 29, 27, 13), (31, 33, 8, 6), (12, 16, 31, 30), (16, 19, 33, 31), (25, 28, 32, 35), (22, 25, 35, 34), (19, 22, 34, 33), (28, 12, 30, 32), (30, 31, 6, 7), (14, 17, 37, 36), (20, 23, 39, 38), (23, 26, 40, 39), (29, 14, 36, 41), (26, 29, 41, 40), (17, 20, 38, 37), (40, 41, 47, 46), (38, 39, 45, 44), (36, 37, 43, 42), (41, 36, 42, 47), (39, 40, 46, 45), (37, 38, 44, 43)])
me_screw_004.polygons.foreach_set('use_smooth', [True] * 43)
_uv = me_screw_004.uv_layers.new(name='UVMap')
_uv.uv.foreach_set('vector', [0.4558, 0.0002042, 0.4558, 0.232, 0.228, 0.232, 0.228, 0.0002042, 0.228, 0.0002042, 0.228, 0.232, 0.0002042, 0.232, 0.0002042, 0.0002042, 0.6835, 0.2324, 0.6835, 0.4641, 0.4558, 0.4641, 0.4558, 0.2324, 0.4558, 0.2324, 0.4558, 0.4641, 0.228, 0.4641, 0.228, 0.2324, 0.228, 0.2324, 0.228, 0.4641, 0.0002042, 0.4641, 0.0002042, 0.2324, 0.6835, 0.0002042, 0.6835, 0.2319, 0.4558, 0.232, 0.4558, 0.0002042, 0.9208, 0.0002042, 0.9998, 0.137, 0.9208, 0.2737, 0.7629, 0.2737, 0.684, 0.137, 0.7629, 0.0002042, 0.05509, 0.468, 0.1599, 0.6108, 0.1353, 0.6592, 0.0002042, 0.4739, 0.438, 0.8507, 0.3332, 0.7079, 0.3578, 0.6596, 0.4929, 0.8448, 0.3332, 0.7079, 0.1541, 0.7077, 0.1309, 0.6596, 0.3578, 0.6596, 0.1541, 0.7077, 0.05286, 0.8426, 0.0002042, 0.8367, 0.1309, 0.6596, 0.3366, 0.6063, 0.1625, 0.6057, 0.1668, 0.5972, 0.3326, 0.5982, 0.7982, 0.9124, 0.6356, 0.9124, 0.6379, 0.894, 0.7959, 0.894, 0.4348, 0.4755, 0.3366, 0.6063, 0.3326, 0.5982, 0.4275, 0.4726, 0.9557, 0.8719, 0.7982, 0.9124, 0.7959, 0.894, 0.9488, 0.8546, 0.3306, 0.713, 0.4327, 0.8513, 0.425, 0.8542, 0.3263, 0.7215, 0.3203, 0.8546, 0.4777, 0.8951, 0.4709, 0.9124, 0.3179, 0.8731, 0.1565, 0.7124, 0.3306, 0.713, 0.3263, 0.7215, 0.1605, 0.7205, 0.1577, 0.8546, 0.3203, 0.8546, 0.3179, 0.8731, 0.16, 0.8731, 0.05834, 0.8433, 0.1565, 0.7124, 0.1605, 0.7205, 0.0656, 0.8461, 0.0002042, 0.8951, 0.1577, 0.8546, 0.16, 0.8731, 0.007073, 0.9124, 0.1625, 0.6057, 0.06043, 0.4674, 0.06809, 0.4645, 0.1668, 0.5972, 0.6356, 0.9124, 0.4781, 0.8719, 0.485, 0.8546, 0.6379, 0.894, 0.339, 0.611, 0.4402, 0.4761, 0.4929, 0.4821, 0.3622, 0.6592, 0.1625, 0.6057, 0.3366, 0.6063, 0.339, 0.611, 0.1599, 0.6108, 0.3366, 0.6063, 0.4348, 0.4755, 0.4402, 0.4761, 0.339, 0.611, 0.1565, 0.7124, 0.05834, 0.8433, 0.05286, 0.8426, 0.1541, 0.7077, 0.3306, 0.713, 0.1565, 0.7124, 0.1541, 0.7077, 0.3332, 0.7079, 0.4327, 0.8513, 0.3306, 0.713, 0.3332, 0.7079, 0.438, 0.8507, 0.06043, 0.4674, 0.1625, 0.6057, 0.1599, 0.6108, 0.05509, 0.468, 0.1599, 0.6108, 0.339, 0.611, 0.3622, 0.6592, 0.1353, 0.6592, 0.1668, 0.5972, 0.3326, 0.5982, 0.3326, 0.5982, 0.1668, 0.5972, 0.425, 0.8542, 0.3263, 0.7215, 0.3263, 0.7215, 0.425, 0.8542, 0.3263, 0.7215, 0.1605, 0.7205, 0.1605, 0.7205, 0.3263, 0.7215, 0.06809, 0.4645, 0.1668, 0.5972, 0.1668, 0.5972, 0.06809, 0.4645, 0.1605, 0.7205, 0.0656, 0.8461, 0.0656, 0.8461, 0.1605, 0.7205, 0.3326, 0.5982, 0.4275, 0.4726, 0.4275, 0.4726, 0.3326, 0.5982, 0.1605, 0.7205, 0.0656, 0.8461, 0.0656, 0.8461, 0.1605, 0.7205, 0.425, 0.8542, 0.3263, 0.7215, 0.3263, 0.7215, 0.425, 0.8542, 0.1668, 0.5972, 0.3326, 0.5982, 0.3326, 0.5982, 0.1668, 0.5972, 0.06809, 0.4645, 0.1668, 0.5972, 0.1668, 0.5972, 0.06809, 0.4645, 0.3263, 0.7215, 0.1605, 0.7205, 0.1605, 0.7205, 0.3263, 0.7215, 0.3326, 0.5982, 0.4275, 0.4726, 0.4275, 0.4726, 0.3326, 0.5982])
me_screw_004.materials.append(mat_screw_004)
me_screw_004.use_remesh_preserve_volume = False
me_screw_004.use_remesh_preserve_attributes = False
me_screw_004.use_mirror_vertex_groups = False
me_screw_004.update()
me_screw_003 = bpy.data.meshes.new('screw_003')
me_screw_003.from_pydata([(0.5047, -1.095, -8.69e-09), (0.3727, -1.019, 4.581e-08), (0.3727, -0.8665, 6.881e-08), (0.5047, -0.7903, 3.732e-08), (0.6366, -0.8665, -1.718e-08), (0.6366, -1.019, -4.018e-08), (0.3727, -1.019, 0.09913), (0.5047, -1.095, 0.09913), (0.3727, -0.8665, 0.09913), (0.5047, -0.7903, 0.09913), (0.6366, -0.8665, 0.09913), (0.6366, -1.019, 0.09913), (0.5047, -1.048, 0.1305), (0.4132, -0.9955, 0.1305), (0.4132, -0.8899, 0.1305), (0.5047, -0.8371, 0.1305), (0.5961, -0.8899, 0.1305), (0.5961, -0.9955, 0.1305), (0.5047, -1.063, 0.09913), (0.5047, -1.056, 0.1028), (0.5047, -1.059, 0.09275), (0.4065, -0.9993, 0.1028), (0.4003, -1.003, 0.09913), (0.4038, -1.001, 0.09275), (0.6028, -0.9993, 0.1028), (0.609, -1.003, 0.09913), (0.6055, -1.001, 0.09275), (0.4065, -0.8861, 0.1028), (0.4003, -0.8824, 0.09913), (0.4038, -0.8845, 0.09275), (0.5047, -0.8222, 0.09913), (0.5047, -0.8294, 0.1028), (0.5047, -0.8263, 0.09275), (0.609, -0.8824, 0.09913), (0.6028, -0.8861, 0.1028), (0.6055, -0.8845, 0.09275)], [], [(0, 7, 6, 1), (1, 6, 8, 2), (2, 8, 9, 3), (3, 9, 10, 4), (4, 10, 11, 5), (5, 11, 7, 0), (13, 12, 17, 16, 15, 14), (15, 31, 27, 14), (17, 24, 34, 16), (16, 34, 31, 15), (22, 28, 8, 6), (28, 30, 9, 8), (30, 33, 10, 9), (12, 19, 24, 17), (33, 25, 11, 10), (21, 19, 12, 13), (25, 18, 7, 11), (18, 22, 6, 7), (22, 18, 20, 23), (23, 20, 19, 21), (28, 22, 23, 29), (29, 23, 21, 27), (25, 33, 35, 26), (26, 35, 34, 24), (33, 30, 32, 35), (35, 32, 31, 34), (30, 28, 29, 32), (32, 29, 27, 31), (18, 25, 26, 20), (20, 26, 24, 19), (14, 27, 21, 13)])
me_screw_003.polygons.foreach_set('use_smooth', [True] * 31)
_uv = me_screw_003.uv_layers.new(name='UVMap')
_uv.uv.foreach_set('vector', [0.5183, 0.0002289, 0.5183, 0.1688, 0.2593, 0.1688, 0.2593, 0.000229, 0.2593, 0.000229, 0.2593, 0.1688, 0.0002289, 0.1688, 0.0002288, 0.0002291, 0.0002288, 0.3378, 0.0002288, 0.1692, 0.2593, 0.1692, 0.2593, 0.3378, 0.2593, 0.3378, 0.2593, 0.1692, 0.5183, 0.1692, 0.5183, 0.3378, 0.5183, 0.3378, 0.5183, 0.1692, 0.7774, 0.1692, 0.7774, 0.3378, 0.7774, 0.0002288, 0.7774, 0.1688, 0.5183, 0.1688, 0.5183, 0.0002289, 0.6821, 0.8659, 0.5923, 0.7104, 0.6821, 0.5549, 0.8617, 0.5549, 0.9515, 0.7104, 0.8617, 0.8659, 0.1995, 0.8172, 0.1926, 0.8656, 0.007663, 0.8119, 0.02728, 0.7675, 0.5515, 0.7672, 0.5713, 0.8118, 0.386, 0.8656, 0.3791, 0.8171, 0.3791, 0.8171, 0.386, 0.8656, 0.1926, 0.8656, 0.1995, 0.8172, 0.1969, 0.6047, 0.05064, 0.761, 0.0002288, 0.75, 0.1756, 0.5549, 0.05111, 0.3441, 0.1935, 0.5051, 0.1707, 0.5544, 0.0002288, 0.3536, 0.1935, 0.5051, 0.4116, 0.5088, 0.4333, 0.5544, 0.1707, 0.5544, 0.3793, 0.9499, 0.3862, 0.9014, 0.5712, 0.9553, 0.5515, 0.9998, 0.4116, 0.5088, 0.5445, 0.3594, 0.5917, 0.3684, 0.4333, 0.5544, 0.1929, 0.9015, 0.3862, 0.9014, 0.3793, 0.9499, 0.1997, 0.9498, 0.5442, 0.7616, 0.4151, 0.6076, 0.4382, 0.5625, 0.5919, 0.7539, 0.4151, 0.6076, 0.1969, 0.6047, 0.1756, 0.5549, 0.4382, 0.5625, 0.1969, 0.6047, 0.4151, 0.6076, 0.4094, 0.6196, 0.2025, 0.6179, 0.1904, 0.8837, 0.3887, 0.8838, 0.3862, 0.9014, 0.1929, 0.9015, 0.05064, 0.761, 0.1969, 0.6047, 0.2025, 0.6179, 0.06169, 0.7667, 0.0002288, 0.9389, 0.1904, 0.8837, 0.1929, 0.9015, 0.007696, 0.9551, 0.5445, 0.3594, 0.4116, 0.5088, 0.4063, 0.4965, 0.534, 0.3543, 0.5787, 0.8281, 0.3885, 0.8833, 0.386, 0.8656, 0.5713, 0.8118, 0.4116, 0.5088, 0.1935, 0.5051, 0.1995, 0.4922, 0.4063, 0.4965, 0.3885, 0.8833, 0.1901, 0.8833, 0.1926, 0.8656, 0.386, 0.8656, 0.1935, 0.5051, 0.05111, 0.3441, 0.0632, 0.3382, 0.1995, 0.4922, 0.1901, 0.8833, 0.0002288, 0.8281, 0.007663, 0.8119, 0.1926, 0.8656, 0.4151, 0.6076, 0.5442, 0.7616, 0.5328, 0.7667, 0.4094, 0.6196, 0.3887, 0.8838, 0.5787, 0.9391, 0.5712, 0.9553, 0.3862, 0.9014, 0.02741, 0.9998, 0.007696, 0.9551, 0.1929, 0.9015, 0.1997, 0.9498])
me_screw_003.materials.append(mat_screw_003)
me_screw_003.use_remesh_preserve_volume = False
me_screw_003.use_remesh_preserve_attributes = False
me_screw_003.use_mirror_vertex_groups = False
me_screw_003.update()
me_screw_003_001 = bpy.data.meshes.new('screw_003.001')
me_screw_003_001.from_pydata([(-5.96e-08, -0.1524, -5.281e-08), (-0.1319, -0.07618, 1.689e-09), (-0.1319, 0.07618, 2.469e-08), (-5.96e-08, 0.1524, -6.796e-09), (0.1319, 0.07618, -6.129e-08), (0.1319, -0.07618, -8.43e-08), (-0.1319, -0.07618, 0.09913), (-2.73e-08, -0.1524, 0.09913), (-0.1319, 0.07618, 0.09913), (-2.73e-08, 0.1524, 0.09913), (0.1319, 0.07618, 0.09913), (0.1319, -0.07618, 0.09913), (-1.709e-08, -0.1056, 0.1305), (-0.09148, -0.05282, 0.1305), (-0.09148, 0.05282, 0.1305), (-1.709e-08, 0.1056, 0.1305), (0.09148, 0.05282, 0.1305), (0.09148, -0.05282, 0.1305), (-2.73e-08, -0.1205, 0.09913), (-8.572e-08, -0.1133, 0.1028), (-2.938e-08, -0.1164, 0.09275), (-0.09811, -0.05665, 0.1028), (-0.1044, -0.06027, 0.09913), (-0.1008, -0.0582, 0.09275), (0.09811, -0.05665, 0.1028), (0.1044, -0.06027, 0.09913), (0.1008, -0.0582, 0.09275), (-0.09811, 0.05665, 0.1028), (-0.1044, 0.06027, 0.09913), (-0.1008, 0.0582, 0.09275), (-2.73e-08, 0.1205, 0.09913), (-2.611e-08, 0.1133, 0.1028), (-2.938e-08, 0.1164, 0.09275), (0.1044, 0.06027, 0.09913), (0.09811, 0.05665, 0.1028), (0.1008, 0.0582, 0.09275)], [], [(0, 7, 6, 1), (1, 6, 8, 2), (2, 8, 9, 3), (3, 9, 10, 4), (4, 10, 11, 5), (5, 11, 7, 0), (13, 12, 17, 16, 15, 14), (15, 31, 27, 14), (17, 24, 34, 16), (16, 34, 31, 15), (22, 28, 8, 6), (28, 30, 9, 8), (30, 33, 10, 9), (12, 19, 24, 17), (33, 25, 11, 10), (21, 19, 12, 13), (25, 18, 7, 11), (18, 22, 6, 7), (22, 18, 20, 23), (23, 20, 19, 21), (28, 22, 23, 29), (29, 23, 21, 27), (25, 33, 35, 26), (26, 35, 34, 24), (33, 30, 32, 35), (35, 32, 31, 34), (30, 28, 29, 32), (32, 29, 27, 31), (18, 25, 26, 20), (20, 26, 24, 19), (14, 27, 21, 13)])
me_screw_003_001.polygons.foreach_set('use_smooth', [True] * 31)
_uv = me_screw_003_001.uv_layers.new(name='UVMap')
_uv.uv.foreach_set('vector', [0.5183, 0.0002289, 0.5183, 0.1688, 0.2593, 0.1688, 0.2593, 0.000229, 0.2593, 0.000229, 0.2593, 0.1688, 0.0002289, 0.1688, 0.0002288, 0.0002291, 0.0002288, 0.3378, 0.0002288, 0.1692, 0.2593, 0.1692, 0.2593, 0.3378, 0.2593, 0.3378, 0.2593, 0.1692, 0.5183, 0.1692, 0.5183, 0.3378, 0.5183, 0.3378, 0.5183, 0.1692, 0.7774, 0.1692, 0.7774, 0.3378, 0.7774, 0.0002288, 0.7774, 0.1688, 0.5183, 0.1688, 0.5183, 0.0002289, 0.6821, 0.8659, 0.5923, 0.7104, 0.6821, 0.5549, 0.8617, 0.5549, 0.9515, 0.7104, 0.8617, 0.8659, 0.1995, 0.8172, 0.1926, 0.8656, 0.007663, 0.8119, 0.02728, 0.7675, 0.5515, 0.7672, 0.5713, 0.8118, 0.386, 0.8656, 0.3791, 0.8171, 0.3791, 0.8171, 0.386, 0.8656, 0.1926, 0.8656, 0.1995, 0.8172, 0.1969, 0.6047, 0.05064, 0.761, 0.0002288, 0.75, 0.1756, 0.5549, 0.05111, 0.3441, 0.1935, 0.5051, 0.1707, 0.5544, 0.0002288, 0.3536, 0.1935, 0.5051, 0.4116, 0.5088, 0.4333, 0.5544, 0.1707, 0.5544, 0.3793, 0.9499, 0.3862, 0.9014, 0.5712, 0.9553, 0.5515, 0.9998, 0.4116, 0.5088, 0.5445, 0.3594, 0.5917, 0.3684, 0.4333, 0.5544, 0.1929, 0.9015, 0.3862, 0.9014, 0.3793, 0.9499, 0.1997, 0.9498, 0.5442, 0.7616, 0.4151, 0.6076, 0.4382, 0.5625, 0.5919, 0.7539, 0.4151, 0.6076, 0.1969, 0.6047, 0.1756, 0.5549, 0.4382, 0.5625, 0.1969, 0.6047, 0.4151, 0.6076, 0.4094, 0.6196, 0.2025, 0.6179, 0.1904, 0.8837, 0.3887, 0.8838, 0.3862, 0.9014, 0.1929, 0.9015, 0.05064, 0.761, 0.1969, 0.6047, 0.2025, 0.6179, 0.06169, 0.7667, 0.0002288, 0.9389, 0.1904, 0.8837, 0.1929, 0.9015, 0.007696, 0.9551, 0.5445, 0.3594, 0.4116, 0.5088, 0.4063, 0.4965, 0.534, 0.3543, 0.5787, 0.8281, 0.3885, 0.8833, 0.386, 0.8656, 0.5713, 0.8118, 0.4116, 0.5088, 0.1935, 0.5051, 0.1995, 0.4922, 0.4063, 0.4965, 0.3885, 0.8833, 0.1901, 0.8833, 0.1926, 0.8656, 0.386, 0.8656, 0.1935, 0.5051, 0.05111, 0.3441, 0.0632, 0.3382, 0.1995, 0.4922, 0.1901, 0.8833, 0.0002288, 0.8281, 0.007663, 0.8119, 0.1926, 0.8656, 0.4151, 0.6076, 0.5442, 0.7616, 0.5328, 0.7667, 0.4094, 0.6196, 0.3887, 0.8838, 0.5787, 0.9391, 0.5712, 0.9553, 0.3862, 0.9014, 0.02741, 0.9998, 0.007696, 0.9551, 0.1929, 0.9015, 0.1997, 0.9498])
me_screw_003_001.materials.append(mat_screw_003_001)
me_screw_003_001.use_remesh_preserve_volume = False
me_screw_003_001.use_remesh_preserve_attributes = False
me_screw_003_001.use_mirror_vertex_groups = False
me_screw_003_001.update()

# ---- curves / text
cu_nurbspath = bpy.data.curves.new('NurbsPath', 'CURVE')
cu_nurbspath.dimensions = '3D'
_sp = cu_nurbspath.splines.new('NURBS'); _sp.points.add(4)
_sp.points.foreach_set('co', [-1.095, 1.976e-09, -0.7764, 1.0, -1.073, 2.395e-08, 0.1303, 1.0, -1.093, 4.776e-08, 0.5086, 1.0, -1.06, 6.927e-08, 0.5086, 1.0, 0.0, 4.557e-08, 0.5086, 1.0])
_sp.order_u = 5
_sp.order_v = 0
_sp.use_endpoint_u = True
cu_nurbspath.use_path = True
cu_nurbspath.use_path_clamp = True
cu_nurbspath.bevel_resolution = 8
cu_nurbspath.bevel_depth = 0.037
cu_nurbspath.fill_mode = 'FULL'

# ---- objects
ob_screw_003_002 = bpy.data.objects.new('screw_003.002', me_screw_003_002)
ob_federhalterung = bpy.data.objects.new('Federhalterung', me_cube_002)
ob_feder_rechts = bpy.data.objects.new('Feder_rechts', me_circle_004)
ob_feder_links = bpy.data.objects.new('Feder_links', me_circle_003)
ob_sattelhalterung = bpy.data.objects.new('Sattelhalterung', me_cube_001)
ob_nurbspath = bpy.data.objects.new('NurbsPath', cu_nurbspath)
ob_sattelhalterung_2 = bpy.data.objects.new('Sattelhalterung_2', me_cube)
ob_sattel = bpy.data.objects.new('Sattel', me_plane)
ob_all_objects = bpy.data.objects.new('all_objects', None)
ob_screw_004 = bpy.data.objects.new('screw_004', me_screw_004)
ob_screw_003 = bpy.data.objects.new('screw_003', me_screw_003)
ob_screw_003_001 = bpy.data.objects.new('screw_003.001', me_screw_003_001)

# ---- transforms, parenting, visibility, modifiers, constraints
ob_screw_003_002.location = (0.4068, 0.06067, 0.7828)
ob_screw_003_002.rotation_euler = (3.142, -0.0, 0.0)
ob_screw_003_002.scale = (0.02589, 0.02589, 0.02589)
ob_screw_003_002.lineart.crease_threshold = 0.0
_m = ob_screw_003_002.modifiers.new('Bevel', 'BEVEL')
_m.segments = 2
_m.limit_method = 'WEIGHT'
_m.offset_type = 'WIDTH'
_m.spread = 0.0
_m = ob_screw_003_002.modifiers.new('Subsurf', 'SUBSURF')
_m.uv_smooth = 'PRESERVE_CORNERS'
_m.quality = 2
_m.levels = 2
_m.show_only_control_edges = False
ob_federhalterung.location = (0.4067, 0.001776, 0.7848)
ob_federhalterung.scale = (0.008593, 0.008593, 0.002248)
ob_federhalterung.lineart.crease_threshold = 0.0
_m = ob_federhalterung.modifiers.new('Subsurf', 'SUBSURF')
_m.uv_smooth = 'PRESERVE_CORNERS'
_m.quality = 2
_m.show_only_control_edges = False
_m = ob_federhalterung.modifiers.new('Mirror', 'MIRROR')
_m.use_axis = (False, True, False)
ob_feder_rechts.location = (0.4067, 0.05998, 0.8278)
ob_feder_rechts.rotation_euler = (1.571, 1.571, 0.0)
ob_feder_rechts.scale = (0.001545, 0.001545, 0.001545)
ob_feder_rechts.lineart.crease_threshold = 0.0
_m = ob_feder_rechts.modifiers.new('Screw', 'SCREW')
_m.steps = 32
_m.iterations = 12
_m.axis = 'X'
_m.screw_offset = 2.3
_m = ob_feder_rechts.modifiers.new('Mirror', 'MIRROR')
_m.use_axis = (False, False, False)
ob_feder_links.location = (0.4067, -0.05763, 0.8278)
ob_feder_links.rotation_euler = (1.571, 1.571, 0.0)
ob_feder_links.scale = (0.001545, 0.001545, 0.001545)
ob_feder_links.lineart.crease_threshold = 0.0
_m = ob_feder_links.modifiers.new('Screw', 'SCREW')
_m.steps = 32
_m.iterations = 12
_m.axis = 'X'
_m.screw_offset = 2.3
_m = ob_feder_links.modifiers.new('Mirror', 'MIRROR')
_m.use_axis = (False, False, False)
ob_sattelhalterung.location = (0.4076, 0.001233, 0.8521)
ob_sattelhalterung.rotation_euler = (-0.002981, -0.1292, -0.004339)
ob_sattelhalterung.scale = (-0.02287, -0.0053, -0.0006338)
ob_sattelhalterung.lineart.crease_threshold = 0.0
_m = ob_sattelhalterung.modifiers.new('Subsurf', 'SUBSURF')
_m.uv_smooth = 'PRESERVE_CORNERS'
_m.quality = 2
_m.levels = 2
_m.show_only_control_edges = False
_m = ob_sattelhalterung.modifiers.new('Mirror', 'MIRROR')
_m.use_axis = (False, True, False)
ob_nurbspath.location = (0.4076, -5.809e-05, 0.8262)
ob_nurbspath.rotation_euler = (0.0, 0.0, 1.571)
ob_nurbspath.scale = (0.05412, 0.05412, 0.05412)
ob_nurbspath.lineart.crease_threshold = 0.0
_m = ob_nurbspath.modifiers.new('Mirror', 'MIRROR')
_m.use_clip = True
ob_sattelhalterung_2.location = (0.3064, -5.809e-05, 0.8274)
ob_sattelhalterung_2.scale = (0.01257, 0.001374, 0.07251)
ob_sattelhalterung_2.lineart.crease_threshold = 0.0
_m = ob_sattelhalterung_2.modifiers.new('Mirror', 'MIRROR')
_m.use_axis = (False, True, False)
_m.use_clip = True
_m = ob_sattelhalterung_2.modifiers.new('Subsurf', 'SUBSURF')
_m.uv_smooth = 'PRESERVE_CORNERS'
_m.quality = 2
_m.show_only_control_edges = False
ob_sattel.location = (0.3002, 0.0, 0.0)
ob_sattel.scale = (0.1856, 0.147, 0.147)
ob_sattel.lineart.crease_threshold = 0.0
_m = ob_sattel.modifiers.new('Subsurf', 'SUBSURF')
_m.uv_smooth = 'PRESERVE_CORNERS'
_m.quality = 2
_m.levels = 2
_m.show_only_control_edges = False
ob_all_objects.location = (0.0, 0.0, 0.0)
ob_all_objects.empty_image_offset = (0.0, 0.0)
ob_all_objects.show_instancer_for_render = False
ob_all_objects.instance_type = 'COLLECTION'
ob_all_objects.lineart.crease_threshold = 0.0
ob_screw_004.location = (0.3161, -0.0001582, 0.8144)
ob_screw_004.rotation_euler = (1.571, 0.0, 0.0)
ob_screw_004.scale = (0.04402, 0.04402, 0.04402)
ob_screw_004.lineart.crease_threshold = 0.0
_m = ob_screw_004.modifiers.new('Bevel', 'BEVEL')
_m.segments = 2
_m.limit_method = 'WEIGHT'
_m.offset_type = 'WIDTH'
_m.spread = 0.0
_m = ob_screw_004.modifiers.new('Subsurf', 'SUBSURF')
_m.uv_smooth = 'PRESERVE_CORNERS'
_m.quality = 2
_m.levels = 2
_m.show_only_control_edges = False
_m = ob_screw_004.modifiers.new('Mirror', 'MIRROR')
_m.use_axis = (False, False, True)
_m.use_clip = True
ob_screw_003.location = (0.4087, 0.0009746, 0.8538)
ob_screw_003.rotation_euler = (-0.0002016, 3.017, 0.001067)
ob_screw_003.scale = (0.02551, 0.02551, 0.02551)
ob_screw_003.lineart.crease_threshold = 0.0
_m = ob_screw_003.modifiers.new('Bevel', 'BEVEL')
_m.segments = 2
_m.limit_method = 'WEIGHT'
_m.offset_type = 'WIDTH'
_m.spread = 0.0
_m = ob_screw_003.modifiers.new('Subsurf', 'SUBSURF')
_m.uv_smooth = 'PRESERVE_CORNERS'
_m.quality = 2
_m.levels = 2
_m.show_only_control_edges = False
_m = ob_screw_003.modifiers.new('Mirror', 'MIRROR')
_m.use_axis = (True, True, False)
ob_screw_003_001.location = (0.4068, -0.05806, 0.7828)
ob_screw_003_001.rotation_euler = (3.142, -0.0, 0.0)
ob_screw_003_001.scale = (0.02589, 0.02589, 0.02589)
ob_screw_003_001.lineart.crease_threshold = 0.0
_m = ob_screw_003_001.modifiers.new('Bevel', 'BEVEL')
_m.segments = 2
_m.limit_method = 'WEIGHT'
_m.offset_type = 'WIDTH'
_m.spread = 0.0
_m = ob_screw_003_001.modifiers.new('Subsurf', 'SUBSURF')
_m.uv_smooth = 'PRESERVE_CORNERS'
_m.quality = 2
_m.levels = 2
_m.show_only_control_edges = False
ob_all_objects.instance_collection = col_all_objects

# ---- collection membership
col_collection_1.objects.link(ob_screw_003_002)
col_collection_1.objects.link(ob_federhalterung)
col_collection_1.objects.link(ob_feder_rechts)
col_collection_1.objects.link(ob_feder_links)
col_collection_1.objects.link(ob_sattelhalterung)
col_collection_1.objects.link(ob_nurbspath)
col_collection_1.objects.link(ob_sattelhalterung_2)
col_collection_1.objects.link(ob_sattel)
col_collection_1.objects.link(ob_all_objects)
col_collection_1.objects.link(ob_screw_004)
col_collection_1.objects.link(ob_screw_003)
col_collection_1.objects.link(ob_screw_003_001)

# ---- scene / render settings (as saved in the file)
scene.frame_start = 1; scene.frame_end = 250; scene.frame_set(1)
scene.render.engine = 'CYCLES'
scene.render.resolution_percentage = 50
scene.render.dither_intensity = 0.0
scene.cycles.use_denoising = False
scene.cycles.samples = 128
scene.cycles.sampling_pattern = 'TABULATED_SOBOL'
scene.cycles.use_adaptive_sampling = False
scene.cycles.use_light_tree = False
scene.cycles.blur_glossy = 0.0
scene.cycles.sample_clamp_indirect = 0.0
scene.view_settings.view_transform = 'Standard'
bpy.context.view_layer.update()

# ---- added for rendering (the .blend has no active camera and no usable light): camera, sun
cam_auto = bpy.data.cameras.new('AutoCamera')
cam_auto.lens = 50.0
cam_auto.sensor_width = 36.0
cam_auto.clip_end = 1000.0
ob_auto_camera = bpy.data.objects.new('AutoCamera', cam_auto)
scene.collection.objects.link(ob_auto_camera)
ob_auto_camera.location = (0.711033, -0.469747, 1.13502)
ob_auto_camera.rotation_euler = (1.09748, -7.21219e-08, 0.694738)
scene.camera = ob_auto_camera
light_auto_sun = bpy.data.lights.new('AutoSun', 'SUN')
light_auto_sun.energy = 3.0
light_auto_sun.angle = 0.0523599
ob_auto_sun = bpy.data.objects.new('AutoSun', light_auto_sun)
scene.collection.objects.link(ob_auto_sun)
ob_auto_sun.rotation_euler = (0.872665, 0.174533, 0.523599)
bpy.context.view_layer.update()
